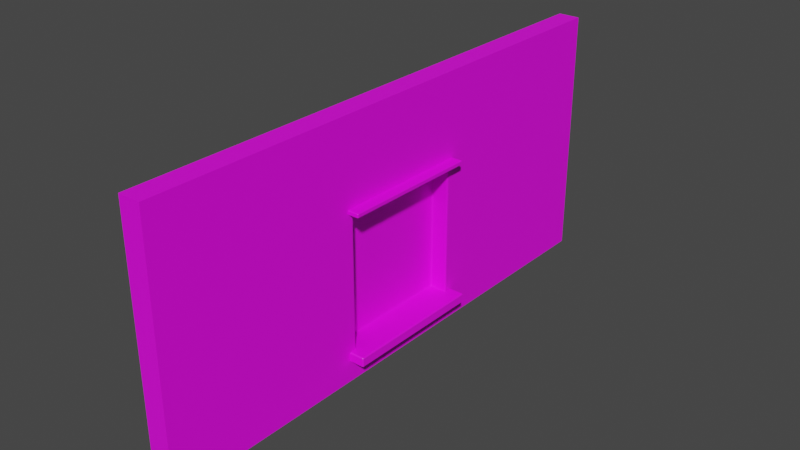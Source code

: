 # Source: Plainwall-b.blend  (saved by Blender 3.4.6; exported with 4.5.12 LTS)
import bpy
from mathutils import Matrix  # noqa: F401  (used for matrix-valued properties, if any)

bpy.ops.wm.read_factory_settings(use_empty=True)
scene = bpy.context.scene
scene.name = 'Scene'

# ---- collections
col_collection = bpy.data.collections.new('Collection'); scene.collection.children.link(col_collection)

# ---- images (referenced by path relative to the original .blend; pixels are not part of the script)
import os
ASSET_DIR = os.environ.get("B2B_ASSET_DIR", "")  # directory of the original .blend (textures are referenced by path, not embedded)
HERE = os.path.dirname(os.path.abspath(__file__))  # packed textures are extracted next to this script under _unpacked/

def load_image(name, relpath, width, height, colorspace="sRGB"):
    """Load a texture the original file referenced (path relative to the .blend, or extracted next to this script)."""
    p = next((c for c in (os.path.join(HERE, relpath), os.path.join(ASSET_DIR, relpath)) if relpath and os.path.exists(c)), "")
    if p:
        img = bpy.data.images.load(p, check_existing=True)
        img.name = name
    else:  # same state as the original file: an image datablock whose file is absent (Cycles renders it pink)
        img = bpy.data.images.new(name, width, height)
        img.source = "FILE"
        img.filepath = "//" + (relpath or name)
    img.colorspace_settings.name = colorspace
    return img
img_untitled = load_image('Untitled', '', 1024, 1024, 'sRGB')

# ---- materials (node trees are filled in below, after node groups)
mat_material = bpy.data.materials.new('Material')
mat_material.alpha_threshold = 0.0
mat_material.use_transparent_shadow = False
mat_material.roughness = 0.5
mat_material.line_color = (0.0, 0.0, 0.0, 1.0)

# ---- node groups
ng_auto_smooth = bpy.data.node_groups.new('Auto Smooth', 'GeometryNodeTree')
_s = ng_auto_smooth.interface.new_socket(name='Geometry', in_out='OUTPUT', socket_type='NodeSocketGeometry')
_s = ng_auto_smooth.interface.new_socket(name='Geometry', in_out='INPUT', socket_type='NodeSocketGeometry')
_s = ng_auto_smooth.interface.new_socket(name='Angle', in_out='INPUT', socket_type='NodeSocketFloat')
_s.subtype = 'ANGLE'
_s.min_value = 0.0
_s.max_value = 3.142
ng_auto_smooth.is_modifier = True
_N = ng_auto_smooth.nodes; _L = ng_auto_smooth.links
n0 = _N.new('NodeGroupOutput'); n0.name = 'Group Output'; n0.location = (480, -100)
n1 = _N.new('NodeGroupInput'); n1.name = 'Group Input'; n1.location = (-420, -300)
n2 = _N.new('NodeGroupInput'); n2.name = 'Group Input.001'; n2.location = (-60, -100)
n3 = _N.new('GeometryNodeSetShadeSmooth'); n3.name = 'Set Shade Smooth'; n3.location = (120, -100)
n3.domain = 'EDGE'
n4 = _N.new('GeometryNodeSetShadeSmooth'); n4.name = 'Set Shade Smooth.001'; n4.location = (300, -100)
n5 = _N.new('GeometryNodeInputMeshEdgeAngle'); n5.name = 'Edge Angle'; n5.location = (-420, -220)
n6 = _N.new('GeometryNodeInputEdgeSmooth'); n6.name = 'Is Edge Smooth'; n6.location = (-60, -160)
n7 = _N.new('GeometryNodeInputShadeSmooth'); n7.name = 'Is Face Smooth'; n7.location = (-240, -340)
n8 = _N.new('FunctionNodeBooleanMath'); n8.name = 'Boolean Math'; n8.location = (-60, -220)
n9 = _N.new('FunctionNodeCompare'); n9.name = 'Compare'; n9.location = (-240, -180)
n9.operation = 'LESS_EQUAL'
_L.new(n5.outputs[0], n9.inputs[0])
_L.new(n4.outputs[0], n0.inputs[0])
_L.new(n1.outputs[1], n9.inputs[1])
_L.new(n9.outputs[0], n8.inputs[0])
_L.new(n7.outputs[0], n8.inputs[1])
_L.new(n2.outputs[0], n3.inputs[0])
_L.new(n6.outputs[0], n3.inputs[1])
_L.new(n3.outputs[0], n4.inputs[0])
_L.new(n8.outputs[0], n3.inputs[2])
n0.is_active_output = True

# ---- material node trees
mat_material.use_nodes = True; mat_material.node_tree.nodes.clear()
_N = mat_material.node_tree.nodes; _L = mat_material.node_tree.links
n0 = _N.new('ShaderNodeOutputMaterial'); n0.name = 'Material Output'; n0.location = (300, 300)
n1 = _N.new('ShaderNodeBsdfPrincipled'); n1.name = 'Principled BSDF'; n1.location = (10, 300)
n1.distribution = 'GGX'
n1.subsurface_method = 'RANDOM_WALK_SKIN'
n1.inputs[3].default_value = 1.45
n1.inputs[27].default_value = (0.0, 0.0, 0.0, 1.0)
n1.inputs[28].default_value = 1.0
n2 = _N.new('ShaderNodeTexImage'); n2.name = 'Image Texture'; n2.location = (-280, 280)
n2.image = img_untitled
n3 = _N.new('ShaderNodeMapping'); n3.name = 'Mapping'; n3.location = (-470, 240)
n4 = _N.new('ShaderNodeTexCoord'); n4.name = 'Texture Coordinate'; n4.location = (-660, 260)
_L.new(n1.outputs[0], n0.inputs[0])
_L.new(n2.outputs[0], n1.inputs[0])
_L.new(n3.outputs[0], n2.inputs[0])
_L.new(n4.outputs[2], n3.inputs[0])
n0.is_active_output = True

# ---- world
world_world = bpy.data.worlds.new('World'); scene.world = world_world
world_world.use_nodes = True; world_world.node_tree.nodes.clear()
_N = world_world.node_tree.nodes; _L = world_world.node_tree.links
n0 = _N.new('ShaderNodeOutputWorld'); n0.name = 'World Output'; n0.location = (300, 300)
n1 = _N.new('ShaderNodeBackground'); n1.name = 'Background'; n1.location = (10, 300)
n1.inputs[0].default_value = (0.05088, 0.05088, 0.05088, 1.0)
_L.new(n1.outputs[0], n0.inputs[0])
n0.is_active_output = True
world_world.color = (0.05088, 0.05088, 0.05088)
world_world.use_sun_shadow = False
world_world.sun_shadow_jitter_overblur = 0.0

# ---- meshes
me_cube = bpy.data.meshes.new('Cube')
me_cube.from_pydata([(0.1, 2.5, 1.15), (0.1, 2.5, -1.15), (0.1, -2.5, 1.15), (0.1, -2.5, -1.15), (-0.1, 2.5, 1.15), (-0.1, 2.5, -1.15), (-0.1, -2.5, 1.15), (-0.1, -2.5, -1.15), (-0.1, 0.5848, -1.15), (-0.1, -0.5848, -1.15), (0.1, 0.5848, 1.15), (0.1, -0.5848, 1.15), (-0.1, -0.5848, 1.15), (-0.1, 0.5848, 1.15), (0.1, -0.5848, -1.15), (0.1, 0.5848, -1.15), (0.1, 2.5, 0.3735), (0.1, 2.5, -0.8757), (-0.1, -2.5, -0.8757), (-0.1, -2.5, 0.3735), (0.1, -2.5, 0.3735), (0.1, -2.5, -0.8757), (-0.1, 2.5, 0.3735), (-0.1, 2.5, -0.8757), (-0.1, -0.5848, 0.3735), (-0.1, -0.5848, -0.8757), (-0.1, 0.5848, 0.3735), (-0.1, 0.5848, -0.8757), (-0.05081, 0.5848, 0.3559), (-0.05081, 0.5669, 0.3738), (-0.06874, 0.5669, 0.3555), (-0.05081, 0.5796, 0.3685), (-0.06116, 0.5772, 0.366), (-0.06349, 0.5669, 0.3683), (-0.06349, 0.5796, 0.3556), (-0.05081, 0.5848, -0.8581), (-0.06874, 0.5669, -0.8577), (-0.05081, 0.5669, -0.876), (-0.06349, 0.5796, -0.8578), (-0.06116, 0.5772, -0.8682), (-0.06349, 0.5669, -0.8705), (-0.05081, 0.5796, -0.8708), (-0.05081, -0.5848, 0.3559), (-0.06874, -0.5669, 0.3555), (-0.05081, -0.5669, 0.3738), (-0.06349, -0.5796, 0.3556), (-0.06116, -0.5772, 0.366), (-0.06349, -0.5669, 0.3683), (-0.05081, -0.5796, 0.3685), (-0.05081, -0.5848, -0.8581), (-0.05081, -0.5669, -0.876), (-0.06874, -0.5669, -0.8577), (-0.05081, -0.5796, -0.8708), (-0.06116, -0.5772, -0.8682), (-0.06349, -0.5669, -0.8705), (-0.06349, -0.5796, -0.8578), (0.07903, 0.5669, 0.3762), (0.07902, 0.5848, 0.3582), (0.09695, 0.6027, 0.3582), (0.09695, 0.5669, 0.3944), (0.07896, 0.5796, 0.3709), (0.09173, 0.5827, 0.3742), (0.0917, 0.5901, 0.3582), (0.09695, 0.5922, 0.3838), (0.0917, 0.5669, 0.3817), (0.09695, 0.5669, -0.8967), (0.09695, 0.6027, -0.8605), (0.07902, 0.5848, -0.8605), (0.07903, 0.5669, -0.8784), (0.09695, 0.5922, -0.8861), (0.09173, 0.5827, -0.8764), (0.0917, 0.5901, -0.8605), (0.07896, 0.5796, -0.8731), (0.0917, 0.5669, -0.8839), (0.09695, -0.5669, 0.3944), (0.09695, -0.6027, 0.3582), (0.07902, -0.5848, 0.3582), (0.07903, -0.5669, 0.3762), (0.09695, -0.5922, 0.3838), (0.09173, -0.5827, 0.3742), (0.0917, -0.5901, 0.3582), (0.07896, -0.5796, 0.3709), (0.0917, -0.5669, 0.3817), (0.07903, -0.5669, -0.8784), (0.07902, -0.5848, -0.8605), (0.09695, -0.6027, -0.8605), (0.09695, -0.5669, -0.8967), (0.07896, -0.5796, -0.8731), (0.09173, -0.5827, -0.8764), (0.0917, -0.5901, -0.8605), (0.09695, -0.5922, -0.8861), (0.0917, -0.5669, -0.8839)], [], [(11, 12, 6, 2), (20, 2, 6, 19), (26, 13, 4, 22), (9, 14, 3, 7), (59, 10, 11, 74), (22, 4, 0, 16), (83, 68, 37, 50), (16, 0, 10, 59, 63, 58), (5, 1, 15, 8), (8, 15, 14, 9), (19, 6, 12, 24), (24, 12, 13, 26), (0, 4, 13, 10), (10, 13, 12, 11), (9, 25, 27, 8), (25, 24, 26, 27), (7, 18, 25, 9), (18, 19, 24, 25), (76, 84, 49, 42), (1, 17, 66, 69, 65, 15), (75, 78, 74, 11, 2, 20), (67, 57, 28, 35), (5, 23, 17, 1), (23, 22, 16, 17), (8, 27, 23, 5), (27, 26, 22, 23), (3, 21, 18, 7), (21, 20, 19, 18), (56, 77, 44, 29), (14, 86, 90, 85, 21, 3), (15, 65, 86, 14), (85, 75, 20, 21), (17, 16, 58, 66), (28, 31, 32, 34), (29, 33, 32, 31), (30, 34, 32, 33), (35, 38, 39, 41), (36, 40, 39, 38), (37, 41, 39, 40), (42, 45, 46, 48), (43, 47, 46, 45), (44, 48, 46, 47), (49, 52, 53, 55), (50, 54, 53, 52), (51, 55, 53, 54), (56, 60, 61, 64), (57, 62, 61, 60), (58, 63, 61, 62), (59, 64, 61, 63), (65, 69, 70, 73), (66, 71, 70, 69), (67, 72, 70, 71), (68, 73, 70, 72), (74, 78, 79, 82), (75, 80, 79, 78), (76, 81, 79, 80), (77, 82, 79, 81), (83, 87, 88, 91), (84, 89, 88, 87), (85, 90, 88, 89), (86, 91, 88, 90), (30, 36, 38, 34), (34, 38, 35, 28), (42, 49, 55, 45), (45, 55, 51, 43), (36, 51, 54, 40), (40, 54, 50, 37), (29, 44, 47, 33), (33, 47, 43, 30), (77, 56, 64, 82), (82, 64, 59, 74), (28, 57, 60, 31), (31, 60, 56, 29), (68, 83, 91, 73), (73, 91, 86, 65), (49, 84, 87, 52), (52, 87, 83, 50), (76, 42, 48, 81), (81, 48, 44, 77), (75, 85, 89, 80), (80, 89, 84, 76), (57, 67, 71, 62), (62, 71, 66, 58), (37, 68, 72, 41), (41, 72, 67, 35), (36, 30, 43, 51)])
me_cube.polygons.foreach_set('use_smooth', [True] * 86)
_k = set([(28, 35), (28, 57), (29, 44), (29, 56), (30, 36), (30, 43), (35, 67), (36, 51), (37, 50), (37, 68), (42, 49), (42, 76), (43, 51), (44, 77), (49, 84), (50, 83)])
me_cube.attributes.new('sharp_edge', 'BOOLEAN', 'EDGE').data.foreach_set('value', [ (min(e.vertices), max(e.vertices)) in _k for e in me_cube.edges])
_uv = me_cube.uv_layers.new(name='UVMap')
_uv.uv.foreach_set('vector', [0.3155, 0.2114, 0.3292, 0.2114, 0.3292, 0.3425, 0.3155, 0.3425, 0.3155, 0.3957, 0.3155, 0.3425, 0.3292, 0.3425, 0.3292, 0.3957, 0.2621, 0.2114, 0.3153, 0.2114, 0.3153, 0.3425, 0.2621, 0.3425, 0.3292, 0.6311, 0.3155, 0.6311, 0.3155, 0.5, 0.3292, 0.5, 0.1059, 0.1325, 0.1576, 0.1313, 0.1576, 0.2114, 0.1059, 0.2101, 0.3292, 0.9467, 0.3292, 0.9999, 0.3155, 0.9999, 0.3155, 0.9467, 0.3667, 0.27, 0.3667, 0.3487, 0.3577, 0.348, 0.3579, 0.2707, 0.1044, 0.0001092, 0.1576, 0.0001097, 0.1576, 0.1313, 0.1059, 0.1325, 0.1051, 0.1307, 0.1034, 0.13, 0.3292, 0.8424, 0.3155, 0.8424, 0.3155, 0.7112, 0.3292, 0.7112, 0.3292, 0.7112, 0.3155, 0.7112, 0.3155, 0.6311, 0.3292, 0.6311, 0.2621, 0.0001066, 0.3153, 0.0001066, 0.3153, 0.1313, 0.2621, 0.1313, 0.2621, 0.1313, 0.3153, 0.1313, 0.3153, 0.2114, 0.2621, 0.2114, 0.3155, 0.0001068, 0.3292, 0.0001063, 0.3292, 0.1313, 0.3155, 0.1313, 0.3155, 0.1313, 0.3292, 0.1313, 0.3292, 0.2114, 0.3155, 0.2114, 0.1578, 0.1313, 0.1766, 0.1313, 0.1766, 0.2114, 0.1578, 0.2114, 0.1766, 0.1313, 0.2621, 0.1313, 0.2621, 0.2114, 0.1766, 0.2114, 0.1578, 0.0001066, 0.1766, 0.0001066, 0.1766, 0.1313, 0.1578, 0.1313, 0.1766, 0.0001066, 0.2621, 0.0001066, 0.2621, 0.1313, 0.1766, 0.1313, 0.3555, 0.08762, 0.3556, 0.1721, 0.3466, 0.1711, 0.3468, 0.08857, 0.0001123, 0.0001066, 0.01994, 0.000107, 0.01994, 0.13, 0.01818, 0.1307, 0.01746, 0.1325, 0.0001068, 0.1313, 0.1034, 0.2126, 0.1051, 0.2119, 0.1059, 0.2101, 0.1576, 0.2114, 0.1576, 0.3425, 0.1044, 0.3425, 0.3555, 0.1758, 0.3556, 0.2602, 0.3466, 0.2593, 0.3468, 0.1767, 0.3292, 0.8424, 0.3292, 0.8612, 0.3155, 0.8612, 0.3155, 0.8424, 0.3292, 0.8612, 0.3292, 0.9467, 0.3155, 0.9467, 0.3155, 0.8612, 0.1578, 0.2114, 0.1766, 0.2114, 0.1766, 0.3425, 0.1578, 0.3425, 0.1766, 0.2114, 0.2621, 0.2114, 0.2621, 0.3425, 0.1766, 0.3425, 0.3155, 0.5, 0.3155, 0.4812, 0.3292, 0.4812, 0.3292, 0.5, 0.3155, 0.4812, 0.3155, 0.3957, 0.3292, 0.3957, 0.3292, 0.4812, 0.3675, 0.08758, 0.3675, 0.1663, 0.3586, 0.1656, 0.3588, 0.08829, 0.0001066, 0.2114, 0.01746, 0.2101, 0.01818, 0.2119, 0.01994, 0.2126, 0.01889, 0.3425, 0.00011, 0.3425, 0.0001068, 0.1313, 0.01746, 0.1325, 0.01746, 0.2101, 0.0001066, 0.2114, 0.01994, 0.2126, 0.1034, 0.2126, 0.1044, 0.3425, 0.01889, 0.3425, 0.01994, 0.000107, 0.1044, 0.0001092, 0.1034, 0.13, 0.01994, 0.13, 0.3466, 0.2593, 0.3465, 0.2602, 0.3458, 0.26, 0.3457, 0.2593, 0.3588, 0.08829, 0.3578, 0.08828, 0.3579, 0.08753, 0.3587, 0.08736, 0.408, 0.08409, 0.409, 0.08414, 0.4089, 0.0849, 0.4081, 0.08504, 0.3468, 0.1767, 0.3458, 0.1767, 0.346, 0.176, 0.3467, 0.1758, 0.4081, 0.001068, 0.4081, 0.0001066, 0.4089, 0.0002432, 0.409, 0.001013, 0.3577, 0.348, 0.3576, 0.3489, 0.3569, 0.3487, 0.3568, 0.348, 0.3468, 0.08857, 0.3458, 0.08857, 0.346, 0.08783, 0.3467, 0.08765, 0.3304, 0.08471, 0.3304, 0.08567, 0.3296, 0.08554, 0.3294, 0.08477, 0.3586, 0.1656, 0.3585, 0.1665, 0.3577, 0.1663, 0.3576, 0.1656, 0.3466, 0.1711, 0.3465, 0.1721, 0.3458, 0.1719, 0.3457, 0.1711, 0.3579, 0.2707, 0.357, 0.2707, 0.3571, 0.27, 0.3578, 0.2698, 0.3304, 0.001692, 0.3294, 0.001644, 0.3296, 0.0008764, 0.3304, 0.0007387, 0.3675, 0.08758, 0.3674, 0.08665, 0.3682, 0.0864, 0.3685, 0.08756, 0.3556, 0.2602, 0.3565, 0.2603, 0.3562, 0.2614, 0.3554, 0.2612, 0.3574, 0.2602, 0.357, 0.262, 0.3562, 0.2614, 0.3565, 0.2603, 0.3694, 0.08764, 0.3685, 0.08756, 0.3682, 0.0864, 0.369, 0.08589, 0.3685, 0.3486, 0.3682, 0.3504, 0.3674, 0.3499, 0.3676, 0.3487, 0.3574, 0.1758, 0.3565, 0.1757, 0.3562, 0.1746, 0.357, 0.174, 0.3555, 0.1758, 0.3554, 0.1749, 0.3562, 0.1746, 0.3565, 0.1757, 0.3667, 0.3487, 0.3676, 0.3487, 0.3674, 0.3499, 0.3665, 0.3496, 0.3694, 0.1662, 0.369, 0.168, 0.3682, 0.1675, 0.3685, 0.1663, 0.3574, 0.08769, 0.3565, 0.08759, 0.3562, 0.08643, 0.357, 0.08589, 0.3555, 0.08762, 0.3554, 0.08671, 0.3562, 0.08643, 0.3565, 0.08759, 0.3675, 0.1663, 0.3685, 0.1663, 0.3682, 0.1675, 0.3674, 0.1672, 0.3667, 0.27, 0.3665, 0.2691, 0.3673, 0.2688, 0.3676, 0.27, 0.3556, 0.1721, 0.3565, 0.1721, 0.3562, 0.1733, 0.3554, 0.173, 0.3574, 0.172, 0.357, 0.1738, 0.3562, 0.1733, 0.3565, 0.1721, 0.3685, 0.2701, 0.3676, 0.27, 0.3673, 0.2688, 0.3681, 0.2683, 0.408, 0.08409, 0.4081, 0.001068, 0.409, 0.001013, 0.409, 0.08414, 0.3457, 0.2593, 0.3458, 0.1767, 0.3468, 0.1767, 0.3466, 0.2593, 0.3468, 0.08857, 0.3466, 0.1711, 0.3457, 0.1711, 0.3458, 0.08857, 0.3294, 0.08477, 0.3294, 0.001644, 0.3304, 0.001692, 0.3304, 0.08471, 0.4081, 0.001068, 0.3304, 0.001692, 0.3304, 0.0007387, 0.4081, 0.0001066, 0.3568, 0.348, 0.357, 0.2707, 0.3579, 0.2707, 0.3577, 0.348, 0.3588, 0.08829, 0.3586, 0.1656, 0.3576, 0.1656, 0.3578, 0.08828, 0.4081, 0.08504, 0.3304, 0.08567, 0.3304, 0.08471, 0.408, 0.08409, 0.3675, 0.1663, 0.3675, 0.08758, 0.3685, 0.08756, 0.3685, 0.1663, 0.3685, 0.1663, 0.3685, 0.08756, 0.3694, 0.08764, 0.3694, 0.1662, 0.3466, 0.2593, 0.3556, 0.2602, 0.3554, 0.2612, 0.3465, 0.2602, 0.3587, 0.08736, 0.3674, 0.08665, 0.3675, 0.08758, 0.3588, 0.08829, 0.3667, 0.3487, 0.3667, 0.27, 0.3676, 0.27, 0.3676, 0.3487, 0.3676, 0.3487, 0.3676, 0.27, 0.3685, 0.2701, 0.3685, 0.3486, 0.3466, 0.1711, 0.3556, 0.1721, 0.3554, 0.173, 0.3465, 0.1721, 0.3578, 0.2698, 0.3665, 0.2691, 0.3667, 0.27, 0.3579, 0.2707, 0.3555, 0.08762, 0.3468, 0.08857, 0.3467, 0.08765, 0.3554, 0.08671, 0.3674, 0.1672, 0.3585, 0.1665, 0.3586, 0.1656, 0.3675, 0.1663, 0.3574, 0.08769, 0.3574, 0.172, 0.3565, 0.1721, 0.3565, 0.08759, 0.3565, 0.08759, 0.3565, 0.1721, 0.3556, 0.1721, 0.3555, 0.08762, 0.3556, 0.2602, 0.3555, 0.1758, 0.3565, 0.1757, 0.3565, 0.2603, 0.3565, 0.2603, 0.3565, 0.1757, 0.3574, 0.1758, 0.3574, 0.2602, 0.3577, 0.348, 0.3667, 0.3487, 0.3665, 0.3496, 0.3576, 0.3489, 0.3467, 0.1758, 0.3554, 0.1749, 0.3555, 0.1758, 0.3468, 0.1767, 0.4081, 0.001068, 0.408, 0.08409, 0.3304, 0.08471, 0.3304, 0.001692])
me_cube.materials.append(mat_material)
me_cube.use_mirror_vertex_groups = False
me_cube.update()
me_cube_001 = bpy.data.meshes.new('Cube.001')
me_cube_001.from_pydata([(-0.1016, -0.6509, -0.04481), (-0.1016, -0.66, -0.03574), (-0.1107, -0.6509, -0.03574), (-0.1016, -0.66, 0.03574), (-0.1016, -0.6509, 0.04481), (-0.1107, -0.6509, 0.03574), (-0.1016, 0.6509, -0.04481), (-0.1107, 0.6509, -0.03574), (-0.1016, 0.66, -0.03574), (-0.1016, 0.6509, 0.04481), (-0.1016, 0.66, 0.03574), (-0.1107, 0.6509, 0.03574), (0.1016, -0.6509, -0.04481), (0.1107, -0.6509, -0.03574), (0.1016, -0.66, -0.03574), (0.1016, -0.6509, 0.04481), (0.1016, -0.66, 0.03574), (0.1107, -0.6509, 0.03574), (0.1016, 0.6509, -0.04481), (0.1016, 0.66, -0.03574), (0.1107, 0.6509, -0.03574), (0.1016, 0.6509, 0.04481), (0.1107, 0.6509, 0.03574), (0.1016, 0.66, 0.03574)], [], [(14, 16, 3, 1), (20, 22, 17, 13), (21, 9, 4, 15), (2, 5, 11, 7), (8, 10, 23, 19), (0, 1, 2), (3, 4, 5), (6, 7, 8), (9, 10, 11), (12, 13, 14), (15, 16, 17), (18, 19, 20), (21, 22, 23), (6, 0, 2, 7), (1, 3, 5, 2), (4, 9, 11, 5), (10, 8, 7, 11), (18, 6, 8, 19), (9, 21, 23, 10), (22, 20, 19, 23), (12, 18, 20, 13), (21, 15, 17, 22), (16, 14, 13, 17), (0, 12, 14, 1), (15, 4, 3, 16), (6, 18, 12, 0)])
_uv = me_cube_001.uv_layers.new(name='UVMap')
_uv.uv.foreach_set('vector', [0.1628, 0.3578, 0.1578, 0.3578, 0.1578, 0.3436, 0.1628, 0.3436, 0.3628, 0.1682, 0.3678, 0.1682, 0.3678, 0.2592, 0.3628, 0.2592, 0.3303, 0.1771, 0.3445, 0.1771, 0.3445, 0.2681, 0.3303, 0.2681, 0.3576, 0.1682, 0.3626, 0.1682, 0.3626, 0.2592, 0.3576, 0.2592, 0.163, 0.3436, 0.168, 0.3436, 0.168, 0.3578, 0.163, 0.3578, 0.1769, 0.3435, 0.176, 0.3435, 0.1765, 0.3427, 0.1758, 0.3435, 0.1749, 0.3435, 0.1753, 0.3427, 0.1747, 0.3577, 0.1742, 0.3585, 0.1738, 0.3577, 0.1736, 0.3435, 0.1727, 0.3435, 0.1731, 0.3427, 0.1769, 0.3577, 0.1765, 0.3585, 0.176, 0.3577, 0.1749, 0.3577, 0.1758, 0.3577, 0.1753, 0.3585, 0.1747, 0.3435, 0.1738, 0.3435, 0.1742, 0.3427, 0.1736, 0.3577, 0.1731, 0.3585, 0.1727, 0.3577, 0.3303, 0.08589, 0.3303, 0.1769, 0.3294, 0.1769, 0.3294, 0.08589, 0.1628, 0.3436, 0.1578, 0.3436, 0.1578, 0.3427, 0.1628, 0.3427, 0.3445, 0.2681, 0.3445, 0.1771, 0.3454, 0.1771, 0.3454, 0.2681, 0.168, 0.3436, 0.163, 0.3436, 0.163, 0.3427, 0.168, 0.3427, 0.1747, 0.3435, 0.1747, 0.3577, 0.1738, 0.3577, 0.1738, 0.3435, 0.1736, 0.3435, 0.1736, 0.3577, 0.1727, 0.3577, 0.1727, 0.3435, 0.168, 0.3587, 0.163, 0.3587, 0.163, 0.3578, 0.168, 0.3578, 0.3445, 0.1769, 0.3445, 0.08589, 0.3454, 0.08589, 0.3454, 0.1769, 0.3303, 0.1771, 0.3303, 0.2681, 0.3294, 0.2681, 0.3294, 0.1771, 0.1578, 0.3578, 0.1628, 0.3578, 0.1628, 0.3587, 0.1578, 0.3587, 0.1769, 0.3435, 0.1769, 0.3577, 0.176, 0.3577, 0.176, 0.3435, 0.1749, 0.3577, 0.1749, 0.3435, 0.1758, 0.3435, 0.1758, 0.3577, 0.3303, 0.08589, 0.3445, 0.08589, 0.3445, 0.1769, 0.3303, 0.1769])
me_cube_001.materials.append(mat_material)
me_cube_001.update()
me_cube_002 = bpy.data.meshes.new('Cube.002')
me_cube_002.from_pydata([(-0.09115, -0.6388, -0.01906), (-0.09115, -0.6435, -0.01434), (-0.09587, -0.6388, -0.01434), (-0.09115, -0.6435, 0.01434), (-0.09115, -0.6388, 0.01906), (-0.09587, -0.6388, 0.01434), (-0.09115, 0.6388, -0.01906), (-0.09587, 0.6388, -0.01434), (-0.09115, 0.6435, -0.01434), (-0.09115, 0.6388, 0.01906), (-0.09115, 0.6435, 0.01434), (-0.09587, 0.6388, 0.01434), (0.09115, -0.6388, -0.01906), (0.09587, -0.6388, -0.01434), (0.09115, -0.6435, -0.01434), (0.09115, -0.6388, 0.01906), (0.09115, -0.6435, 0.01434), (0.09587, -0.6388, 0.01434), (0.09115, 0.6388, -0.01906), (0.09115, 0.6435, -0.01434), (0.09587, 0.6388, -0.01434), (0.09115, 0.6388, 0.01906), (0.09587, 0.6388, 0.01434), (0.09115, 0.6435, 0.01434)], [], [(14, 16, 3, 1), (20, 22, 17, 13), (21, 9, 4, 15), (2, 5, 11, 7), (8, 10, 23, 19), (0, 1, 2), (3, 4, 5), (6, 7, 8), (9, 10, 11), (12, 13, 14), (15, 16, 17), (18, 19, 20), (21, 22, 23), (6, 0, 2, 7), (1, 3, 5, 2), (4, 9, 11, 5), (10, 8, 7, 11), (18, 6, 8, 19), (9, 21, 23, 10), (22, 20, 19, 23), (12, 18, 20, 13), (21, 15, 17, 22), (16, 14, 13, 17), (0, 12, 14, 1), (15, 4, 3, 16), (6, 18, 12, 0)])
_uv = me_cube_002.uv_layers.new(name='UVMap')
_uv.uv.foreach_set('vector', [0.1702, 0.3559, 0.1682, 0.3559, 0.1682, 0.3432, 0.1702, 0.3432, 0.3681, 0.1682, 0.3701, 0.1682, 0.3701, 0.2575, 0.3681, 0.2575, 0.3427, 0.3577, 0.3299, 0.3577, 0.3299, 0.2683, 0.3427, 0.2683, 0.3708, 0.3577, 0.3688, 0.3577, 0.3688, 0.2683, 0.3708, 0.2683, 0.1705, 0.3432, 0.1725, 0.3432, 0.1725, 0.3559, 0.1705, 0.3559, 0.1783, 0.3431, 0.1778, 0.3431, 0.178, 0.3427, 0.1776, 0.3431, 0.1771, 0.3431, 0.1774, 0.3427, 0.1796, 0.3559, 0.1794, 0.3563, 0.1792, 0.3559, 0.1789, 0.3431, 0.1785, 0.3431, 0.1787, 0.3427, 0.1783, 0.3559, 0.178, 0.3563, 0.1778, 0.3559, 0.1771, 0.3559, 0.1776, 0.3559, 0.1774, 0.3563, 0.1796, 0.3431, 0.1792, 0.3431, 0.1794, 0.3427, 0.1789, 0.3559, 0.1787, 0.3563, 0.1785, 0.3559, 0.3703, 0.2575, 0.3703, 0.1682, 0.3707, 0.1682, 0.3707, 0.2575, 0.1702, 0.3432, 0.1682, 0.3432, 0.1682, 0.3427, 0.1702, 0.3427, 0.3299, 0.2683, 0.3299, 0.3577, 0.3294, 0.3577, 0.3294, 0.2683, 0.1725, 0.3432, 0.1705, 0.3432, 0.1705, 0.3427, 0.1725, 0.3427, 0.1796, 0.3431, 0.1796, 0.3559, 0.1792, 0.3559, 0.1792, 0.3431, 0.1789, 0.3431, 0.1789, 0.3559, 0.1785, 0.3559, 0.1785, 0.3431, 0.1725, 0.3564, 0.1705, 0.3564, 0.1705, 0.3559, 0.1725, 0.3559, 0.3438, 0.2683, 0.3438, 0.3577, 0.3433, 0.3577, 0.3433, 0.2683, 0.3427, 0.3577, 0.3427, 0.2683, 0.3431, 0.2683, 0.3431, 0.3577, 0.1682, 0.3559, 0.1702, 0.3559, 0.1702, 0.3564, 0.1682, 0.3564, 0.1783, 0.3431, 0.1783, 0.3559, 0.1778, 0.3559, 0.1778, 0.3431, 0.1771, 0.3559, 0.1771, 0.3431, 0.1776, 0.3431, 0.1776, 0.3559, 0.3566, 0.3577, 0.3438, 0.3577, 0.3438, 0.2683, 0.3566, 0.2683])
me_cube_002.materials.append(mat_material)
me_cube_002.update()

# ---- objects
ob_cube = bpy.data.objects.new('Cube', me_cube)
ob_cube_001 = bpy.data.objects.new('Cube.001', me_cube_001)
ob_cube_002 = bpy.data.objects.new('Cube.002', me_cube_002)

# ---- transforms, parenting, visibility, modifiers, constraints
ob_cube.location = (0.0, 0.0, 0.0)
ob_cube.lock_rotations_4d = False
ob_cube.empty_display_type = 'ARROWS'
ob_cube.lineart.crease_threshold = 0.0
_m = ob_cube.modifiers.new('Auto Smooth', 'NODES')
_m.node_group = ng_auto_smooth
_gi = [s.identifier for s in ng_auto_smooth.interface.items_tree if s.item_type == 'SOCKET' and s.in_out == 'INPUT']
_m[_gi[1]] = 0.5236  # Angle
_m = ob_cube.modifiers.new('WeightedNormal', 'WEIGHTED_NORMAL')
_m.keep_sharp = True
ob_cube_001.location = (0.1229, 0.0, -0.9207)
ob_cube_002.location = (0.09966, 0.0, 0.3659)

# ---- collection membership
col_collection.objects.link(ob_cube)
col_collection.objects.link(ob_cube_001)
col_collection.objects.link(ob_cube_002)

# ---- scene / render settings (as saved in the file)
scene.frame_start = 1; scene.frame_end = 250; scene.frame_set(1)
scene.render.engine = 'BLENDER_EEVEE_NEXT'
scene.cycles.sampling_pattern = 'TABULATED_SOBOL'
scene.cycles.use_light_tree = False
scene.view_settings.view_transform = 'Filmic'
bpy.context.view_layer.update()

# ---- added for rendering (the .blend has no active camera and no usable light): camera, sun
cam_auto = bpy.data.cameras.new('AutoCamera')
cam_auto.lens = 50.0
cam_auto.sensor_width = 36.0
cam_auto.clip_end = 1000.0
ob_auto_camera = bpy.data.objects.new('AutoCamera', cam_auto)
scene.collection.objects.link(ob_auto_camera)
ob_auto_camera.location = (5.16823, -6.12173, 4.08115)
ob_auto_camera.rotation_euler = (1.09748, -7.21219e-08, 0.694738)
scene.camera = ob_auto_camera
light_auto_sun = bpy.data.lights.new('AutoSun', 'SUN')
light_auto_sun.energy = 3.0
light_auto_sun.angle = 0.0523599
ob_auto_sun = bpy.data.objects.new('AutoSun', light_auto_sun)
scene.collection.objects.link(ob_auto_sun)
ob_auto_sun.rotation_euler = (0.872665, 0.174533, 0.523599)
bpy.context.view_layer.update()
